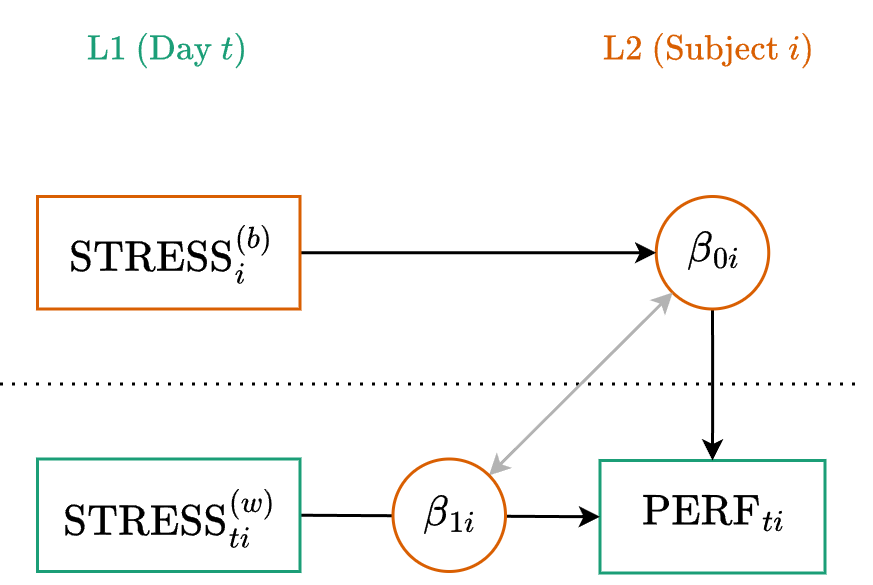

The diagram above was exported from draw.io. Its source (the exported page's mxGraphModel, read from the mxfile embedded in the PNG):
<mxGraphModel dx="689" dy="403" grid="1" gridSize="12.5" guides="1" tooltips="1" connect="1" arrows="1" fold="1" page="1" pageScale="1" pageWidth="680" pageHeight="400" math="1" shadow="0">
  <root>
    <mxCell id="xG3Htx1XHGLzpyliotSs-0" />
    <mxCell id="xG3Htx1XHGLzpyliotSs-1" parent="xG3Htx1XHGLzpyliotSs-0" />
    <mxCell id="xG3Htx1XHGLzpyliotSs-3" parent="xG3Htx1XHGLzpyliotSs-1" style="rounded=0;whiteSpace=wrap;html=1;fontSize=12;strokeWidth=1;fontFamily=Lucida Console;strokeColor=#1B9E77;" value="$$\text{PERF}_{ti}$$" vertex="1">
      <mxGeometry height="37.5" width="75" x="275" y="175.5" as="geometry" />
    </mxCell>
    <mxCell id="xG3Htx1XHGLzpyliotSs-4" edge="1" parent="xG3Htx1XHGLzpyliotSs-1" source="xG3Htx1XHGLzpyliotSs-6" style="edgeStyle=orthogonalEdgeStyle;rounded=0;orthogonalLoop=1;jettySize=auto;html=1;entryX=0.5;entryY=0;entryDx=0;entryDy=0;strokeWidth=1;strokeColor=#000000;startSize=4;endSize=4;" target="xG3Htx1XHGLzpyliotSs-3">
      <mxGeometry relative="1" as="geometry">
        <mxPoint x="320" y="100.5" as="sourcePoint" />
      </mxGeometry>
    </mxCell>
    <mxCell id="xG3Htx1XHGLzpyliotSs-5" edge="1" parent="xG3Htx1XHGLzpyliotSs-1" style="endArrow=none;dashed=1;html=1;dashPattern=1 3;strokeWidth=1;rounded=0;" value="">
      <mxGeometry height="50" relative="1" width="50" as="geometry">
        <mxPoint x="75" y="150" as="sourcePoint" />
        <mxPoint x="363" y="150" as="targetPoint" />
      </mxGeometry>
    </mxCell>
    <mxCell id="xG3Htx1XHGLzpyliotSs-6" parent="xG3Htx1XHGLzpyliotSs-1" style="ellipse;whiteSpace=wrap;html=1;strokeWidth=1;strokeColor=#D95F02;fontSize=12;fontFamily=Lucida Console;" value="$$\beta_{0i}$$" vertex="1">
      <mxGeometry height="37.5" width="37.5" x="293.75" y="87.5" as="geometry" />
    </mxCell>
    <mxCell id="xG3Htx1XHGLzpyliotSs-7" parent="xG3Htx1XHGLzpyliotSs-1" style="text;html=1;whiteSpace=wrap;strokeColor=none;fillColor=none;align=right;verticalAlign=middle;rounded=0;fontSize=10;fontColor=#D95F02;" value="$$\text{L2 (Subject }i)$$" vertex="1">
      <mxGeometry height="25" width="125" x="225" y="25" as="geometry" />
    </mxCell>
    <mxCell id="xG3Htx1XHGLzpyliotSs-8" parent="xG3Htx1XHGLzpyliotSs-1" style="text;html=1;whiteSpace=wrap;strokeColor=none;fillColor=none;align=left;verticalAlign=middle;rounded=0;fontSize=10;fontColor=#1B9E77;" value="$$\text{L1 (Day }t)$$" vertex="1">
      <mxGeometry height="25" width="125" x="100" y="25" as="geometry" />
    </mxCell>
    <mxCell id="xG3Htx1XHGLzpyliotSs-9" edge="1" parent="xG3Htx1XHGLzpyliotSs-1" source="xG3Htx1XHGLzpyliotSs-10" style="rounded=0;orthogonalLoop=1;jettySize=auto;html=1;exitX=1;exitY=0.5;exitDx=0;exitDy=0;entryX=0;entryY=0.5;entryDx=0;entryDy=0;startSize=4;endSize=4;" target="xG3Htx1XHGLzpyliotSs-3">
      <mxGeometry relative="1" as="geometry">
        <mxPoint x="225" y="194" as="targetPoint" />
      </mxGeometry>
    </mxCell>
    <mxCell id="xG3Htx1XHGLzpyliotSs-10" parent="xG3Htx1XHGLzpyliotSs-1" style="rounded=0;whiteSpace=wrap;html=1;fontSize=12;strokeWidth=1;fontFamily=Lucida Console;strokeColor=#1B9E77;" value="$$\text{STRESS}_{ti}^{(w)}$$" vertex="1">
      <mxGeometry height="37.5" width="87.5" x="87.5" y="175" as="geometry" />
    </mxCell>
    <mxCell id="xG3Htx1XHGLzpyliotSs-11" edge="1" parent="xG3Htx1XHGLzpyliotSs-1" source="xG3Htx1XHGLzpyliotSs-12" style="rounded=0;orthogonalLoop=1;jettySize=auto;html=1;exitX=1;exitY=0;exitDx=0;exitDy=0;entryX=0;entryY=1;entryDx=0;entryDy=0;startArrow=classic;startFill=1;startSize=4;endSize=4;strokeColor=#B3B3B3;" target="xG3Htx1XHGLzpyliotSs-6">
      <mxGeometry relative="1" as="geometry" />
    </mxCell>
    <mxCell id="xG3Htx1XHGLzpyliotSs-12" parent="xG3Htx1XHGLzpyliotSs-1" style="ellipse;whiteSpace=wrap;html=1;strokeWidth=1;strokeColor=#D95F02;fontSize=12;fontFamily=Lucida Console;" value="$$\beta_{1i}$$" vertex="1">
      <mxGeometry height="37.5" width="37.5" x="206" y="175" as="geometry" />
    </mxCell>
    <mxCell id="xG3Htx1XHGLzpyliotSs-13" edge="1" parent="xG3Htx1XHGLzpyliotSs-1" source="xG3Htx1XHGLzpyliotSs-15" style="edgeStyle=orthogonalEdgeStyle;rounded=0;orthogonalLoop=1;jettySize=auto;html=1;exitX=1;exitY=0.5;exitDx=0;exitDy=0;entryX=0;entryY=0.5;entryDx=0;entryDy=0;startSize=4;endSize=4;" target="xG3Htx1XHGLzpyliotSs-6">
      <mxGeometry relative="1" as="geometry">
        <mxPoint x="250" y="88" as="targetPoint" />
      </mxGeometry>
    </mxCell>
    <mxCell id="xG3Htx1XHGLzpyliotSs-15" parent="xG3Htx1XHGLzpyliotSs-1" style="rounded=0;whiteSpace=wrap;html=1;fontSize=12;strokeWidth=1;fontFamily=Lucida Console;strokeColor=#D95F02;" value="$$\text{STRESS}_i^{(b)}$$" vertex="1">
      <mxGeometry height="37.5" width="87.5" x="87.5" y="87.5" as="geometry" />
    </mxCell>
  </root>
</mxGraphModel>